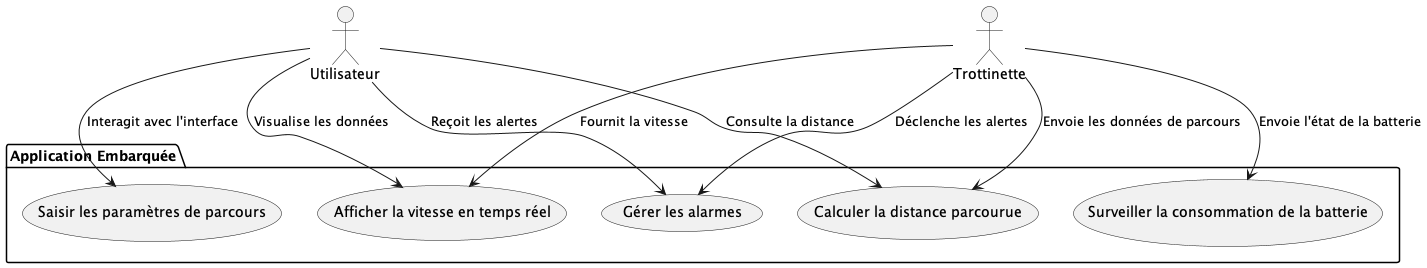

The diagram above was rendered by PlantUML. Its source (embedded in the PNG):
@startuml trottinette_diagram
actor Utilisateur
actor Trottinette
package "Application Embarquée" {
    usecase "Saisir les paramètres de parcours" as U1
    usecase "Afficher la vitesse en temps réel" as U2
    usecase "Calculer la distance parcourue" as U3
    usecase "Surveiller la consommation de la batterie" as U4
    usecase "Gérer les alarmes" as U5
}

Utilisateur --> U1 : "Interagit avec l'interface"
Utilisateur --> U2 : "Visualise les données"
Utilisateur --> U3 : "Consulte la distance"
Utilisateur --> U5 : "Reçoit les alertes"

Trottinette --> U2 : "Fournit la vitesse"
Trottinette --> U3 : "Envoie les données de parcours"
Trottinette --> U4 : "Envoie l'état de la batterie"
Trottinette --> U5 : "Déclenche les alertes"

@enduml